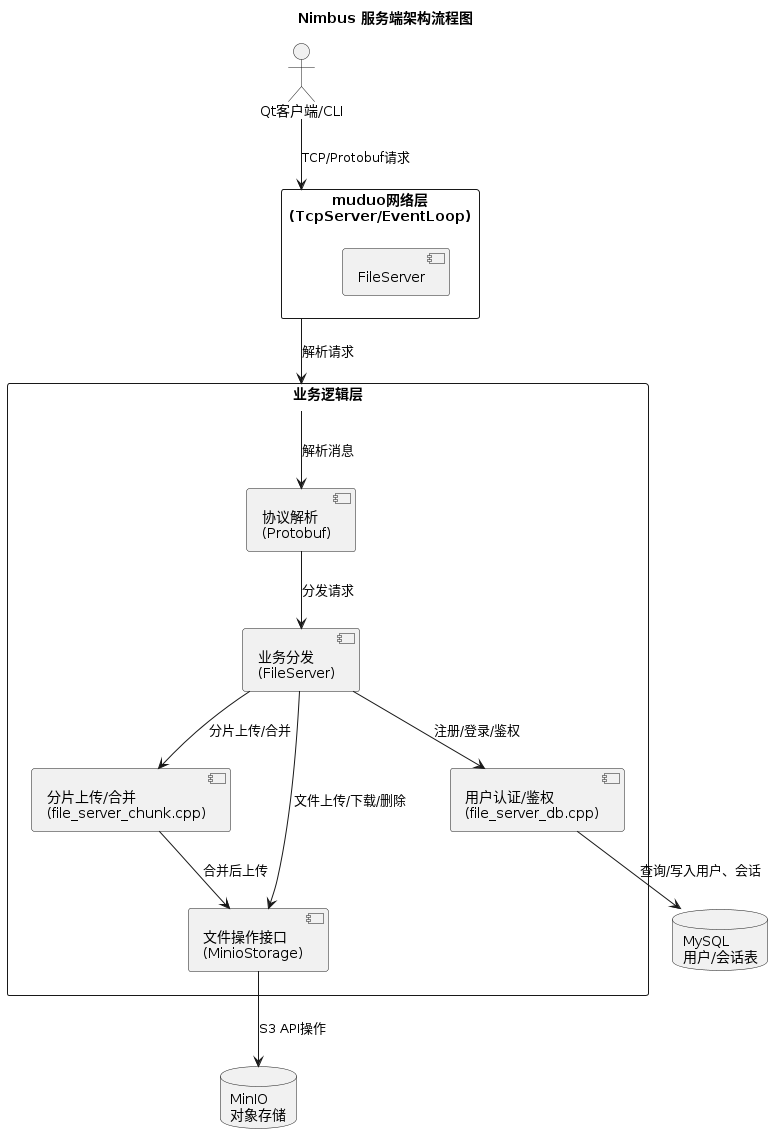

The diagram above was rendered by PlantUML. Its source (embedded in the PNG):
@startuml
title Nimbus 服务端架构流程图

actor Client as "Qt客户端/CLI"

rectangle "muduo网络层\n(TcpServer/EventLoop)" as Muduo {
    [FileServer]
}

rectangle "业务逻辑层" as Logic {
    [协议解析\n(Protobuf)]
    [业务分发\n(FileServer)]
    [分片上传/合并\n(file_server_chunk.cpp)]
    [用户认证/鉴权\n(file_server_db.cpp)]
    [文件操作接口\n(MinioStorage)]
}

database "MinIO\n对象存储" as MinIO
database "MySQL\n用户/会话表" as MySQL

Client --> Muduo : TCP/Protobuf请求
Muduo --> Logic : 解析请求
Logic --> [协议解析\n(Protobuf)] : 解析消息
[协议解析\n(Protobuf)] --> [业务分发\n(FileServer)] : 分发请求

[业务分发\n(FileServer)] --> [分片上传/合并\n(file_server_chunk.cpp)] : 分片上传/合并
[业务分发\n(FileServer)] --> [用户认证/鉴权\n(file_server_db.cpp)] : 注册/登录/鉴权
[业务分发\n(FileServer)] --> [文件操作接口\n(MinioStorage)] : 文件上传/下载/删除

[分片上传/合并\n(file_server_chunk.cpp)] --> [文件操作接口\n(MinioStorage)] : 合并后上传
[用户认证/鉴权\n(file_server_db.cpp)] --> MySQL : 查询/写入用户、会话
[文件操作接口\n(MinioStorage)] --> MinIO : S3 API操作

@enduml